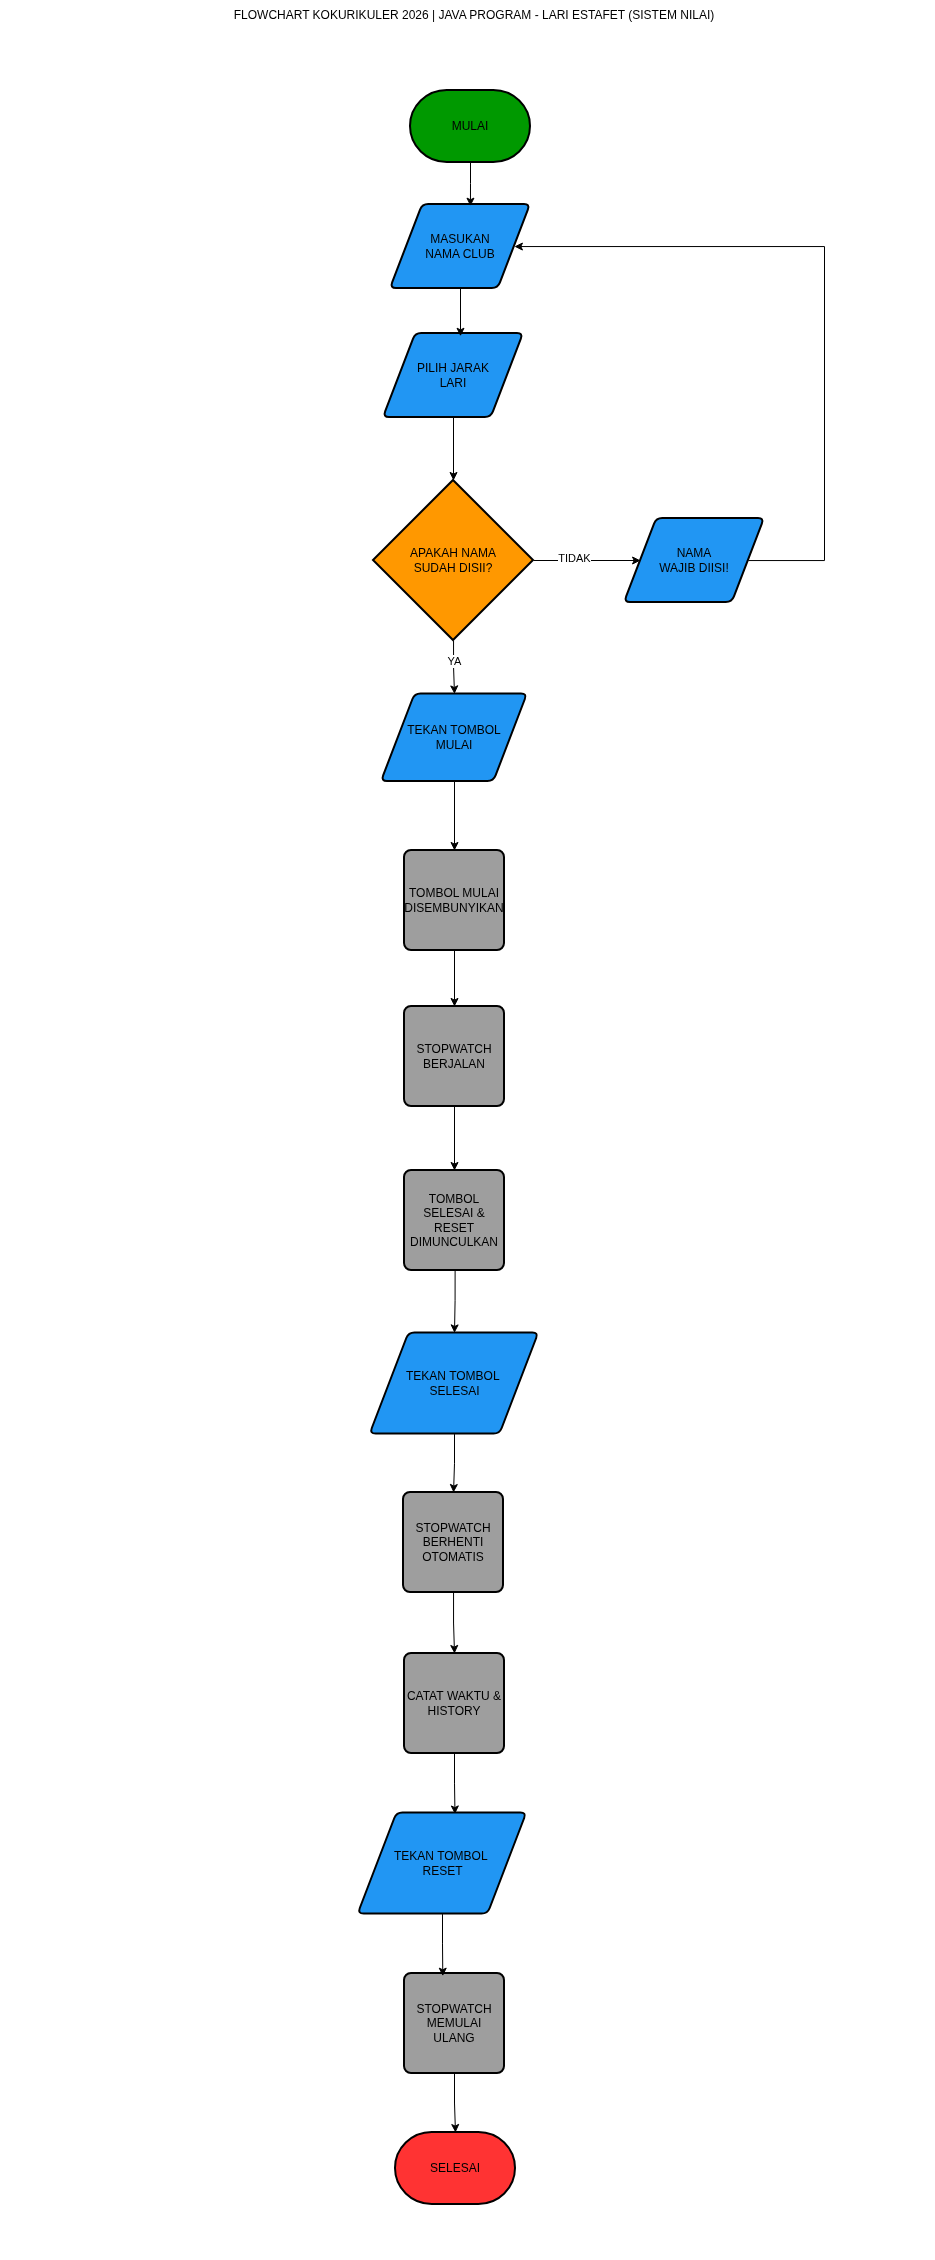

The diagram above was exported from draw.io. Its source (the exported page's mxGraphModel, read from the mxfile embedded in the PNG):
<mxGraphModel dx="2018" dy="1887" grid="1" gridSize="10" guides="1" tooltips="1" connect="1" arrows="1" fold="1" page="1" pageScale="1" pageWidth="827" pageHeight="1169" math="0" shadow="0">
  <root>
    <mxCell id="0" />
    <mxCell id="1" parent="0" />
    <mxCell id="Y_98hLQ_vMmRPRPzv4uP-1" parent="1" style="strokeWidth=2;html=1;shape=mxgraph.flowchart.terminator;whiteSpace=wrap;fillColor=light-dark(#009900,#009900);" value="MULAI" vertex="1">
      <mxGeometry height="72" width="120" x="326" as="geometry" />
    </mxCell>
    <mxCell id="Y_98hLQ_vMmRPRPzv4uP-2" parent="1" style="shape=parallelogram;html=1;strokeWidth=2;perimeter=parallelogramPerimeter;whiteSpace=wrap;rounded=1;arcSize=12;size=0.23;fillColor=#2196F3;" value="MASUKAN&lt;div&gt;NAMA CLUB&lt;/div&gt;" vertex="1">
      <mxGeometry height="84" width="140" x="306" y="114" as="geometry" />
    </mxCell>
    <mxCell id="Y_98hLQ_vMmRPRPzv4uP-32" edge="1" parent="1" source="Y_98hLQ_vMmRPRPzv4uP-3" style="edgeStyle=orthogonalEdgeStyle;rounded=0;orthogonalLoop=1;jettySize=auto;html=1;" target="Y_98hLQ_vMmRPRPzv4uP-4">
      <mxGeometry relative="1" as="geometry" />
    </mxCell>
    <mxCell id="Y_98hLQ_vMmRPRPzv4uP-3" parent="1" style="shape=parallelogram;html=1;strokeWidth=2;perimeter=parallelogramPerimeter;whiteSpace=wrap;rounded=1;arcSize=12;size=0.23;fillColor=#2196F3;" value="PILIH JARAK&lt;div&gt;LARI&lt;/div&gt;" vertex="1">
      <mxGeometry height="84" width="140" x="299" y="243" as="geometry" />
    </mxCell>
    <mxCell id="Y_98hLQ_vMmRPRPzv4uP-37" edge="1" parent="1" source="Y_98hLQ_vMmRPRPzv4uP-4" style="edgeStyle=orthogonalEdgeStyle;rounded=0;orthogonalLoop=1;jettySize=auto;html=1;" target="Y_98hLQ_vMmRPRPzv4uP-5">
      <mxGeometry relative="1" as="geometry" />
    </mxCell>
    <mxCell id="Y_98hLQ_vMmRPRPzv4uP-51" connectable="0" parent="Y_98hLQ_vMmRPRPzv4uP-37" style="edgeLabel;html=1;align=center;verticalAlign=middle;resizable=0;points=[];" value="YA" vertex="1">
      <mxGeometry relative="1" x="-0.2504" as="geometry">
        <mxPoint as="offset" />
      </mxGeometry>
    </mxCell>
    <mxCell id="Y_98hLQ_vMmRPRPzv4uP-49" edge="1" parent="1" source="Y_98hLQ_vMmRPRPzv4uP-4" style="edgeStyle=orthogonalEdgeStyle;rounded=0;orthogonalLoop=1;jettySize=auto;html=1;entryX=0;entryY=0.5;entryDx=0;entryDy=0;" target="Y_98hLQ_vMmRPRPzv4uP-48">
      <mxGeometry relative="1" as="geometry" />
    </mxCell>
    <mxCell id="Y_98hLQ_vMmRPRPzv4uP-50" connectable="0" parent="Y_98hLQ_vMmRPRPzv4uP-49" style="edgeLabel;html=1;align=center;verticalAlign=middle;resizable=0;points=[];" value="TIDAK" vertex="1">
      <mxGeometry relative="1" x="-0.2581" y="3" as="geometry">
        <mxPoint as="offset" />
      </mxGeometry>
    </mxCell>
    <mxCell id="Y_98hLQ_vMmRPRPzv4uP-4" parent="1" style="strokeWidth=2;html=1;shape=mxgraph.flowchart.decision;whiteSpace=wrap;fillColor=#FF9800;" value="APAKAH NAMA&lt;div&gt;SUDAH DISII?&lt;/div&gt;" vertex="1">
      <mxGeometry height="160" width="160" x="289" y="390" as="geometry" />
    </mxCell>
    <mxCell id="Y_98hLQ_vMmRPRPzv4uP-38" edge="1" parent="1" source="Y_98hLQ_vMmRPRPzv4uP-5" style="edgeStyle=orthogonalEdgeStyle;rounded=0;orthogonalLoop=1;jettySize=auto;html=1;" target="Y_98hLQ_vMmRPRPzv4uP-7">
      <mxGeometry relative="1" as="geometry" />
    </mxCell>
    <mxCell id="Y_98hLQ_vMmRPRPzv4uP-5" parent="1" style="shape=parallelogram;html=1;strokeWidth=2;perimeter=parallelogramPerimeter;whiteSpace=wrap;rounded=1;arcSize=12;size=0.23;fillColor=light-dark(#2196F3,#007FFF);" value="TEKAN TOMBOL&lt;div&gt;MULAI&lt;/div&gt;" vertex="1">
      <mxGeometry height="87.6" width="146" x="297" y="603.4" as="geometry" />
    </mxCell>
    <mxCell id="Y_98hLQ_vMmRPRPzv4uP-40" edge="1" parent="1" source="Y_98hLQ_vMmRPRPzv4uP-6" style="edgeStyle=orthogonalEdgeStyle;rounded=0;orthogonalLoop=1;jettySize=auto;html=1;entryX=0.5;entryY=0;entryDx=0;entryDy=0;" target="Y_98hLQ_vMmRPRPzv4uP-53">
      <mxGeometry relative="1" as="geometry">
        <mxPoint x="370.66499999999996" y="1075.4" as="targetPoint" />
      </mxGeometry>
    </mxCell>
    <mxCell id="Y_98hLQ_vMmRPRPzv4uP-6" parent="1" style="rounded=1;whiteSpace=wrap;html=1;absoluteArcSize=1;arcSize=14;strokeWidth=2;fillColor=light-dark(#9E9E9E,#656565);" value="STOPWATCH&lt;div&gt;BERJALAN&lt;/div&gt;" vertex="1">
      <mxGeometry height="100" width="100" x="320" y="916" as="geometry" />
    </mxCell>
    <mxCell id="Y_98hLQ_vMmRPRPzv4uP-39" edge="1" parent="1" source="Y_98hLQ_vMmRPRPzv4uP-7" style="edgeStyle=orthogonalEdgeStyle;rounded=0;orthogonalLoop=1;jettySize=auto;html=1;entryX=0.5;entryY=0;entryDx=0;entryDy=0;" target="Y_98hLQ_vMmRPRPzv4uP-6">
      <mxGeometry relative="1" as="geometry" />
    </mxCell>
    <mxCell id="Y_98hLQ_vMmRPRPzv4uP-7" parent="1" style="rounded=1;whiteSpace=wrap;html=1;absoluteArcSize=1;arcSize=14;strokeWidth=2;fillColor=#9E9E9E;" value="TOMBOL MULAI&lt;div&gt;DISEMBUNYIKAN&lt;/div&gt;" vertex="1">
      <mxGeometry height="100" width="100" x="320" y="760" as="geometry" />
    </mxCell>
    <mxCell id="Y_98hLQ_vMmRPRPzv4uP-41" edge="1" parent="1" style="edgeStyle=orthogonalEdgeStyle;rounded=0;orthogonalLoop=1;jettySize=auto;html=1;" target="Y_98hLQ_vMmRPRPzv4uP-9">
      <mxGeometry relative="1" as="geometry">
        <mxPoint x="370.62068965517255" y="1177" as="sourcePoint" />
      </mxGeometry>
    </mxCell>
    <mxCell id="Y_98hLQ_vMmRPRPzv4uP-42" edge="1" parent="1" source="Y_98hLQ_vMmRPRPzv4uP-9" style="edgeStyle=orthogonalEdgeStyle;rounded=0;orthogonalLoop=1;jettySize=auto;html=1;" target="Y_98hLQ_vMmRPRPzv4uP-11">
      <mxGeometry relative="1" as="geometry" />
    </mxCell>
    <mxCell id="Y_98hLQ_vMmRPRPzv4uP-9" parent="1" style="shape=parallelogram;html=1;strokeWidth=2;perimeter=parallelogramPerimeter;whiteSpace=wrap;rounded=1;arcSize=12;size=0.23;fillColor=light-dark(#2196F3,#007FFF);" value="TEKAN TOMBOL&amp;nbsp;&lt;div&gt;SELESAI&lt;/div&gt;" vertex="1">
      <mxGeometry height="101.2" width="168.67" x="285.66" y="1242.3999999999999" as="geometry" />
    </mxCell>
    <mxCell id="Y_98hLQ_vMmRPRPzv4uP-10" parent="1" style="rounded=1;whiteSpace=wrap;html=1;absoluteArcSize=1;arcSize=14;strokeWidth=2;fillColor=light-dark(#9E9E9E,#656565);" value="CATAT&amp;nbsp;&lt;span style=&quot;background-color: transparent; color: light-dark(rgb(0, 0, 0), rgb(255, 255, 255));&quot;&gt;WAKTU &amp;amp; HISTORY&lt;/span&gt;" vertex="1">
      <mxGeometry height="100" width="100" x="320" y="1563" as="geometry" />
    </mxCell>
    <mxCell id="Y_98hLQ_vMmRPRPzv4uP-43" edge="1" parent="1" source="Y_98hLQ_vMmRPRPzv4uP-11" style="edgeStyle=orthogonalEdgeStyle;rounded=0;orthogonalLoop=1;jettySize=auto;html=1;" target="Y_98hLQ_vMmRPRPzv4uP-10">
      <mxGeometry relative="1" as="geometry" />
    </mxCell>
    <mxCell id="Y_98hLQ_vMmRPRPzv4uP-11" parent="1" style="rounded=1;whiteSpace=wrap;html=1;absoluteArcSize=1;arcSize=14;strokeWidth=2;fillColor=light-dark(#9E9E9E,#656565);" value="STOPWATCH BERHENTI OTOMATIS" vertex="1">
      <mxGeometry height="100" width="100" x="319" y="1402" as="geometry" />
    </mxCell>
    <mxCell id="Y_98hLQ_vMmRPRPzv4uP-12" parent="1" style="shape=parallelogram;html=1;strokeWidth=2;perimeter=parallelogramPerimeter;whiteSpace=wrap;rounded=1;arcSize=12;size=0.23;fillColor=light-dark(#2196F3,#007FFF);" value="TEKAN TOMBOL&amp;nbsp;&lt;div&gt;RESET&lt;/div&gt;" vertex="1">
      <mxGeometry height="101.2" width="168.67" x="273.65999999999997" y="1722.3999999999999" as="geometry" />
    </mxCell>
    <mxCell id="Y_98hLQ_vMmRPRPzv4uP-14" parent="1" style="rounded=1;whiteSpace=wrap;html=1;absoluteArcSize=1;arcSize=14;strokeWidth=2;fillColor=light-dark(#9E9E9E,#656565);" value="STOPWATCH MEMULAI ULANG" vertex="1">
      <mxGeometry height="100" width="100" x="320" y="1883" as="geometry" />
    </mxCell>
    <mxCell id="Y_98hLQ_vMmRPRPzv4uP-15" parent="1" style="strokeWidth=2;html=1;shape=mxgraph.flowchart.terminator;whiteSpace=wrap;fillColor=light-dark(#FF3333,#FF0000);" value="SELESAI" vertex="1">
      <mxGeometry height="72" width="120" x="311" y="2042" as="geometry" />
    </mxCell>
    <mxCell id="Y_98hLQ_vMmRPRPzv4uP-29" edge="1" parent="1" source="Y_98hLQ_vMmRPRPzv4uP-2" style="edgeStyle=orthogonalEdgeStyle;rounded=0;orthogonalLoop=1;jettySize=auto;html=1;entryX=0.55;entryY=0.033;entryDx=0;entryDy=0;entryPerimeter=0;" target="Y_98hLQ_vMmRPRPzv4uP-3">
      <mxGeometry relative="1" as="geometry" />
    </mxCell>
    <mxCell id="Y_98hLQ_vMmRPRPzv4uP-31" edge="1" parent="1" source="Y_98hLQ_vMmRPRPzv4uP-1" style="edgeStyle=orthogonalEdgeStyle;rounded=0;orthogonalLoop=1;jettySize=auto;html=1;entryX=0.571;entryY=0.02;entryDx=0;entryDy=0;entryPerimeter=0;" target="Y_98hLQ_vMmRPRPzv4uP-2">
      <mxGeometry relative="1" as="geometry" />
    </mxCell>
    <mxCell id="Y_98hLQ_vMmRPRPzv4uP-44" edge="1" parent="1" source="Y_98hLQ_vMmRPRPzv4uP-10" style="edgeStyle=orthogonalEdgeStyle;rounded=0;orthogonalLoop=1;jettySize=auto;html=1;entryX=0.574;entryY=0.011;entryDx=0;entryDy=0;entryPerimeter=0;" target="Y_98hLQ_vMmRPRPzv4uP-12">
      <mxGeometry relative="1" as="geometry" />
    </mxCell>
    <mxCell id="Y_98hLQ_vMmRPRPzv4uP-45" edge="1" parent="1" source="Y_98hLQ_vMmRPRPzv4uP-12" style="edgeStyle=orthogonalEdgeStyle;rounded=0;orthogonalLoop=1;jettySize=auto;html=1;entryX=0.383;entryY=0.027;entryDx=0;entryDy=0;entryPerimeter=0;" target="Y_98hLQ_vMmRPRPzv4uP-14">
      <mxGeometry relative="1" as="geometry" />
    </mxCell>
    <mxCell id="Y_98hLQ_vMmRPRPzv4uP-47" edge="1" parent="1" source="Y_98hLQ_vMmRPRPzv4uP-14" style="edgeStyle=orthogonalEdgeStyle;rounded=0;orthogonalLoop=1;jettySize=auto;html=1;entryX=0.5;entryY=0;entryDx=0;entryDy=0;entryPerimeter=0;" target="Y_98hLQ_vMmRPRPzv4uP-15">
      <mxGeometry relative="1" as="geometry" />
    </mxCell>
    <mxCell id="Y_98hLQ_vMmRPRPzv4uP-52" edge="1" parent="1" source="Y_98hLQ_vMmRPRPzv4uP-48" style="edgeStyle=orthogonalEdgeStyle;rounded=0;orthogonalLoop=1;jettySize=auto;html=1;" target="Y_98hLQ_vMmRPRPzv4uP-2">
      <mxGeometry relative="1" as="geometry">
        <Array as="points">
          <mxPoint x="740" y="470" />
          <mxPoint x="740" y="156" />
        </Array>
        <mxPoint x="480" y="160" as="targetPoint" />
      </mxGeometry>
    </mxCell>
    <mxCell id="Y_98hLQ_vMmRPRPzv4uP-48" parent="1" style="shape=parallelogram;html=1;strokeWidth=2;perimeter=parallelogramPerimeter;whiteSpace=wrap;rounded=1;arcSize=12;size=0.23;fillColor=light-dark(#2196F3,#268BDB);" value="NAMA&lt;div&gt;WAJIB DIISI!&lt;/div&gt;" vertex="1">
      <mxGeometry height="84" width="140" x="540" y="428" as="geometry" />
    </mxCell>
    <mxCell id="Y_98hLQ_vMmRPRPzv4uP-53" parent="1" style="rounded=1;whiteSpace=wrap;html=1;absoluteArcSize=1;arcSize=14;strokeWidth=2;align=center;fillColor=light-dark(#9E9E9E,#656565);" value="&lt;div style=&quot;&quot;&gt;&lt;span style=&quot;background-color: transparent; color: light-dark(rgb(0, 0, 0), rgb(255, 255, 255));&quot;&gt;TOMBOL SELESAI &amp;amp; RESET&lt;/span&gt;&lt;/div&gt;&lt;div style=&quot;&quot;&gt;DIMUNCULKAN&lt;/div&gt;" vertex="1">
      <mxGeometry height="100" width="100" x="320" y="1080" as="geometry" />
    </mxCell>
    <mxCell id="Y_98hLQ_vMmRPRPzv4uP-54" parent="1" style="text;html=1;whiteSpace=wrap;strokeColor=none;fillColor=none;align=center;verticalAlign=middle;rounded=0;" value="FLOWCHART KOKURIKULER 2026 | JAVA PROGRAM - LARI ESTAFET (SISTEM NILAI)" vertex="1">
      <mxGeometry height="30" width="920" x="-70" y="-90" as="geometry" />
    </mxCell>
    <mxCell id="Y_98hLQ_vMmRPRPzv4uP-56" parent="1" style="text;html=1;whiteSpace=wrap;strokeColor=none;fillColor=none;align=center;verticalAlign=middle;rounded=0;" value="" vertex="1">
      <mxGeometry height="30" width="920" x="-84" y="2140" as="geometry" />
    </mxCell>
  </root>
</mxGraphModel>